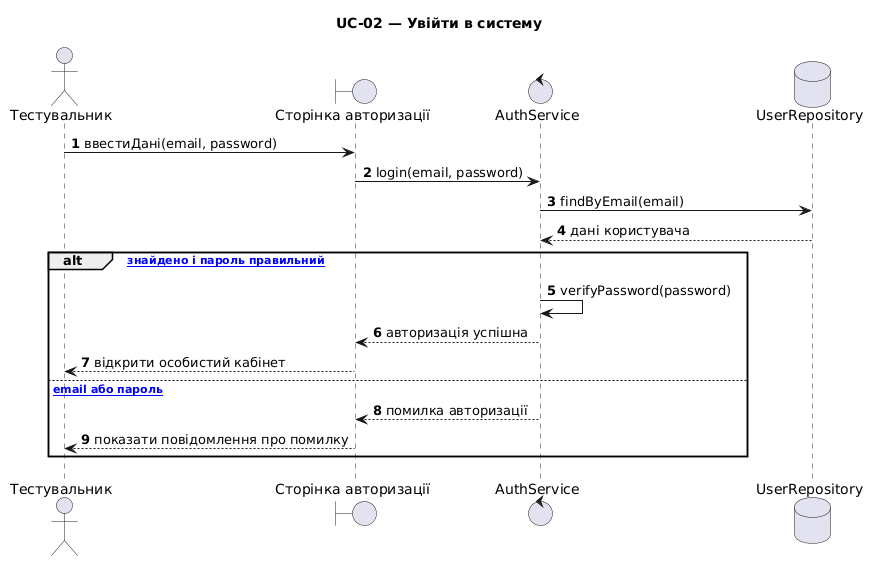

The diagram above was rendered by PlantUML. Its source (embedded in the PNG):
@startuml
title UC-02 — Увійти в систему
autonumber

actor "Тестувальник" as User
boundary "Сторінка авторизації" as UI
control "AuthService" as Auth
database "UserRepository" as DB

User -> UI : ввестиДані(email, password)
UI -> Auth : login(email, password)
Auth -> DB : findByEmail(email)
DB --> Auth : дані користувача

alt [користувача знайдено і пароль правильний]
    Auth -> Auth : verifyPassword(password)
    Auth --> UI : авторизація успішна
    UI --> User : відкрити особистий кабінет
else [неправильний email або пароль]
    Auth --> UI : помилка авторизації
    UI --> User : показати повідомлення про помилку
end
@enduml